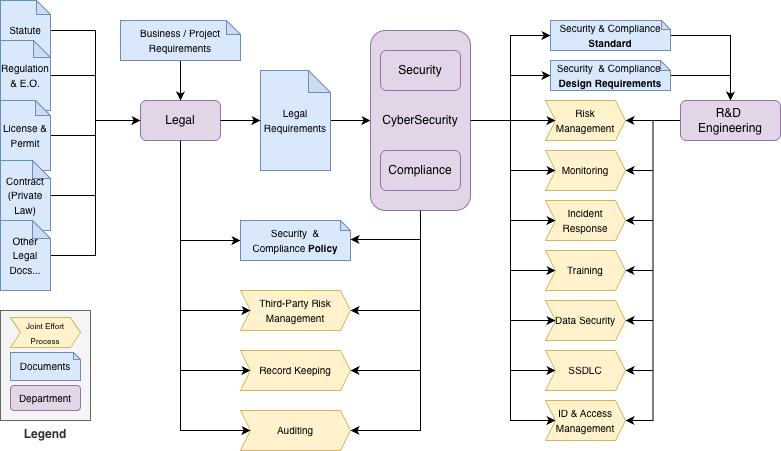

The diagram above was exported from draw.io. Its source (the exported page's mxGraphModel, read from the mxfile embedded in the PNG):
<mxGraphModel dx="1081" dy="626" grid="1" gridSize="10" guides="1" tooltips="1" connect="1" arrows="1" fold="1" page="1" pageScale="1" pageWidth="850" pageHeight="1100" math="0" shadow="0">
  <root>
    <mxCell id="0" />
    <mxCell id="1" parent="0" />
    <mxCell id="eGBVfhkG6D48aWIgJ3Yj-26" parent="1" style="rounded=0;whiteSpace=wrap;html=1;fillColor=#f5f5f5;fontColor=#333333;strokeColor=#666666;labelPosition=center;verticalLabelPosition=bottom;align=center;verticalAlign=top;" value="&lt;b&gt;Legend&lt;/b&gt;" vertex="1">
      <mxGeometry height="110" width="90" x="30" y="470" as="geometry" />
    </mxCell>
    <mxCell id="eGBVfhkG6D48aWIgJ3Yj-5" edge="1" parent="1" source="P9sE7w5WImMzkbbeq8o0-1" style="edgeStyle=orthogonalEdgeStyle;rounded=0;orthogonalLoop=1;jettySize=auto;html=1;entryX=0;entryY=0.5;entryDx=0;entryDy=0;" target="eGBVfhkG6D48aWIgJ3Yj-3">
      <mxGeometry relative="1" as="geometry">
        <Array as="points">
          <mxPoint x="210" y="470" />
        </Array>
      </mxGeometry>
    </mxCell>
    <mxCell id="eGBVfhkG6D48aWIgJ3Yj-8" edge="1" parent="1" source="P9sE7w5WImMzkbbeq8o0-1" style="edgeStyle=orthogonalEdgeStyle;rounded=0;orthogonalLoop=1;jettySize=auto;html=1;entryX=0;entryY=0.5;entryDx=0;entryDy=0;" target="eGBVfhkG6D48aWIgJ3Yj-6">
      <mxGeometry relative="1" as="geometry">
        <Array as="points">
          <mxPoint x="210" y="530" />
        </Array>
      </mxGeometry>
    </mxCell>
    <mxCell id="eGBVfhkG6D48aWIgJ3Yj-11" edge="1" parent="1" source="P9sE7w5WImMzkbbeq8o0-1" style="edgeStyle=orthogonalEdgeStyle;rounded=0;orthogonalLoop=1;jettySize=auto;html=1;entryX=0;entryY=0.5;entryDx=0;entryDy=0;" target="eGBVfhkG6D48aWIgJ3Yj-9">
      <mxGeometry relative="1" as="geometry">
        <Array as="points">
          <mxPoint x="210" y="590" />
        </Array>
      </mxGeometry>
    </mxCell>
    <mxCell id="P9sE7w5WImMzkbbeq8o0-1" parent="1" style="rounded=1;whiteSpace=wrap;html=1;fillColor=#e1d5e7;strokeColor=#9673a6;" value="Legal" vertex="1">
      <mxGeometry height="40" width="80" x="170" y="260" as="geometry" />
    </mxCell>
    <mxCell id="P9sE7w5WImMzkbbeq8o0-7" edge="1" parent="1" source="P9sE7w5WImMzkbbeq8o0-2" style="edgeStyle=orthogonalEdgeStyle;rounded=0;orthogonalLoop=1;jettySize=auto;html=1;entryX=0;entryY=0.5;entryDx=0;entryDy=0;" target="P9sE7w5WImMzkbbeq8o0-1">
      <mxGeometry relative="1" as="geometry" />
    </mxCell>
    <mxCell id="P9sE7w5WImMzkbbeq8o0-2" parent="1" style="shape=note;whiteSpace=wrap;html=1;backgroundOutline=1;darkOpacity=0.05;size=14;fillColor=#dae8fc;strokeColor=#6c8ebf;" value="&lt;font style=&quot;font-size: 10px;&quot;&gt;Statute&lt;/font&gt;" vertex="1">
      <mxGeometry height="60" width="50" x="30" y="160" as="geometry" />
    </mxCell>
    <mxCell id="P9sE7w5WImMzkbbeq8o0-8" edge="1" parent="1" source="P9sE7w5WImMzkbbeq8o0-3" style="edgeStyle=orthogonalEdgeStyle;rounded=0;orthogonalLoop=1;jettySize=auto;html=1;entryX=0;entryY=0.5;entryDx=0;entryDy=0;" target="P9sE7w5WImMzkbbeq8o0-1">
      <mxGeometry relative="1" as="geometry" />
    </mxCell>
    <mxCell id="P9sE7w5WImMzkbbeq8o0-3" parent="1" style="shape=note;whiteSpace=wrap;html=1;backgroundOutline=1;darkOpacity=0.05;size=17;fillColor=#dae8fc;strokeColor=#6c8ebf;" value="&lt;font style=&quot;font-size: 10px;&quot;&gt;Regulation &amp;amp; E.O.&lt;/font&gt;" vertex="1">
      <mxGeometry height="70" width="50" x="30" y="200" as="geometry" />
    </mxCell>
    <mxCell id="P9sE7w5WImMzkbbeq8o0-9" edge="1" parent="1" source="P9sE7w5WImMzkbbeq8o0-4" style="edgeStyle=orthogonalEdgeStyle;rounded=0;orthogonalLoop=1;jettySize=auto;html=1;">
      <mxGeometry relative="1" as="geometry">
        <mxPoint x="170" y="280" as="targetPoint" />
      </mxGeometry>
    </mxCell>
    <mxCell id="P9sE7w5WImMzkbbeq8o0-4" parent="1" style="shape=note;whiteSpace=wrap;html=1;backgroundOutline=1;darkOpacity=0.05;size=15;fillColor=#dae8fc;strokeColor=#6c8ebf;" value="&lt;font style=&quot;font-size: 10px;&quot;&gt;License &amp;amp;&lt;/font&gt;&lt;div&gt;&lt;font style=&quot;font-size: 10px;&quot;&gt;Permit&lt;/font&gt;&lt;/div&gt;" vertex="1">
      <mxGeometry height="70" width="50" x="30" y="260" as="geometry" />
    </mxCell>
    <mxCell id="P9sE7w5WImMzkbbeq8o0-10" edge="1" parent="1" source="P9sE7w5WImMzkbbeq8o0-5" style="edgeStyle=orthogonalEdgeStyle;rounded=0;orthogonalLoop=1;jettySize=auto;html=1;entryX=0;entryY=0.5;entryDx=0;entryDy=0;" target="P9sE7w5WImMzkbbeq8o0-1">
      <mxGeometry relative="1" as="geometry" />
    </mxCell>
    <mxCell id="P9sE7w5WImMzkbbeq8o0-5" parent="1" style="shape=note;whiteSpace=wrap;html=1;backgroundOutline=1;darkOpacity=0.05;size=18;fillColor=#dae8fc;strokeColor=#6c8ebf;" value="&lt;font style=&quot;font-size: 10px;&quot;&gt;Contract (Private Law)&lt;/font&gt;" vertex="1">
      <mxGeometry height="70" width="50" x="30" y="320" as="geometry" />
    </mxCell>
    <mxCell id="P9sE7w5WImMzkbbeq8o0-12" edge="1" parent="1" style="edgeStyle=orthogonalEdgeStyle;rounded=0;orthogonalLoop=1;jettySize=auto;html=1;entryX=0;entryY=0.5;entryDx=0;entryDy=0;" target="P9sE7w5WImMzkbbeq8o0-1">
      <mxGeometry relative="1" as="geometry">
        <Array as="points">
          <mxPoint x="125" y="415" />
          <mxPoint x="125" y="280" />
        </Array>
        <mxPoint x="75" y="414.9999999999999" as="sourcePoint" />
        <mxPoint x="165" y="280" as="targetPoint" />
      </mxGeometry>
    </mxCell>
    <mxCell id="P9sE7w5WImMzkbbeq8o0-6" parent="1" style="shape=note;whiteSpace=wrap;html=1;backgroundOutline=1;darkOpacity=0.05;size=18;fillColor=#dae8fc;strokeColor=#6c8ebf;" value="&lt;font style=&quot;font-size: 10px;&quot;&gt;Other Legal Docs...&lt;/font&gt;" vertex="1">
      <mxGeometry height="70" width="50" x="30" y="380" as="geometry" />
    </mxCell>
    <mxCell id="P9sE7w5WImMzkbbeq8o0-19" edge="1" parent="1" source="P9sE7w5WImMzkbbeq8o0-15" style="edgeStyle=orthogonalEdgeStyle;rounded=0;orthogonalLoop=1;jettySize=auto;html=1;entryX=0;entryY=0.5;entryDx=0;entryDy=0;" target="P9sE7w5WImMzkbbeq8o0-17">
      <mxGeometry relative="1" as="geometry" />
    </mxCell>
    <mxCell id="P9sE7w5WImMzkbbeq8o0-15" parent="1" style="shape=note;whiteSpace=wrap;html=1;backgroundOutline=1;darkOpacity=0.05;size=22;fillColor=#dae8fc;strokeColor=#6c8ebf;" value="&lt;font style=&quot;font-size: 10px;&quot;&gt;Legal Requirements&lt;/font&gt;" vertex="1">
      <mxGeometry height="100" width="70" x="290" y="230" as="geometry" />
    </mxCell>
    <mxCell id="P9sE7w5WImMzkbbeq8o0-16" edge="1" parent="1" source="P9sE7w5WImMzkbbeq8o0-1" style="edgeStyle=orthogonalEdgeStyle;rounded=0;orthogonalLoop=1;jettySize=auto;html=1;entryX=0;entryY=0.5;entryDx=0;entryDy=0;entryPerimeter=0;" target="P9sE7w5WImMzkbbeq8o0-15">
      <mxGeometry relative="1" as="geometry" />
    </mxCell>
    <mxCell id="J_aBKZolgcyLuaLkpYWU-7" edge="1" parent="1" source="P9sE7w5WImMzkbbeq8o0-17" style="edgeStyle=orthogonalEdgeStyle;rounded=0;orthogonalLoop=1;jettySize=auto;html=1;entryX=0;entryY=0.5;entryDx=0;entryDy=0;" target="P9sE7w5WImMzkbbeq8o0-27">
      <mxGeometry relative="1" as="geometry">
        <Array as="points">
          <mxPoint x="540" y="280" />
          <mxPoint x="540" y="330" />
        </Array>
      </mxGeometry>
    </mxCell>
    <mxCell id="J_aBKZolgcyLuaLkpYWU-8" edge="1" parent="1" source="P9sE7w5WImMzkbbeq8o0-17" style="edgeStyle=orthogonalEdgeStyle;rounded=0;orthogonalLoop=1;jettySize=auto;html=1;entryX=0;entryY=0.5;entryDx=0;entryDy=0;" target="P9sE7w5WImMzkbbeq8o0-28">
      <mxGeometry relative="1" as="geometry">
        <Array as="points">
          <mxPoint x="540" y="280" />
          <mxPoint x="540" y="380" />
        </Array>
      </mxGeometry>
    </mxCell>
    <mxCell id="J_aBKZolgcyLuaLkpYWU-9" edge="1" parent="1" source="P9sE7w5WImMzkbbeq8o0-17" style="edgeStyle=orthogonalEdgeStyle;rounded=0;orthogonalLoop=1;jettySize=auto;html=1;entryX=0;entryY=0.5;entryDx=0;entryDy=0;" target="P9sE7w5WImMzkbbeq8o0-23">
      <mxGeometry relative="1" as="geometry">
        <Array as="points">
          <mxPoint x="540" y="280" />
          <mxPoint x="540" y="430" />
        </Array>
      </mxGeometry>
    </mxCell>
    <mxCell id="eGBVfhkG6D48aWIgJ3Yj-4" edge="1" parent="1" source="P9sE7w5WImMzkbbeq8o0-17" style="edgeStyle=orthogonalEdgeStyle;rounded=0;orthogonalLoop=1;jettySize=auto;html=1;entryX=1;entryY=0.5;entryDx=0;entryDy=0;" target="eGBVfhkG6D48aWIgJ3Yj-3">
      <mxGeometry relative="1" as="geometry">
        <Array as="points">
          <mxPoint x="450" y="470" />
        </Array>
      </mxGeometry>
    </mxCell>
    <mxCell id="eGBVfhkG6D48aWIgJ3Yj-7" edge="1" parent="1" source="P9sE7w5WImMzkbbeq8o0-17" style="edgeStyle=orthogonalEdgeStyle;rounded=0;orthogonalLoop=1;jettySize=auto;html=1;entryX=1;entryY=0.5;entryDx=0;entryDy=0;" target="eGBVfhkG6D48aWIgJ3Yj-6">
      <mxGeometry relative="1" as="geometry">
        <Array as="points">
          <mxPoint x="450" y="530" />
        </Array>
      </mxGeometry>
    </mxCell>
    <mxCell id="eGBVfhkG6D48aWIgJ3Yj-10" edge="1" parent="1" source="P9sE7w5WImMzkbbeq8o0-17" style="edgeStyle=orthogonalEdgeStyle;rounded=0;orthogonalLoop=1;jettySize=auto;html=1;entryX=1;entryY=0.5;entryDx=0;entryDy=0;" target="eGBVfhkG6D48aWIgJ3Yj-9">
      <mxGeometry relative="1" as="geometry">
        <Array as="points">
          <mxPoint x="450" y="590" />
        </Array>
      </mxGeometry>
    </mxCell>
    <mxCell id="eGBVfhkG6D48aWIgJ3Yj-14" edge="1" parent="1" source="P9sE7w5WImMzkbbeq8o0-17" style="edgeStyle=orthogonalEdgeStyle;rounded=0;orthogonalLoop=1;jettySize=auto;html=1;entryX=0;entryY=0.5;entryDx=0;entryDy=0;" target="eGBVfhkG6D48aWIgJ3Yj-12">
      <mxGeometry relative="1" as="geometry" />
    </mxCell>
    <mxCell id="eGBVfhkG6D48aWIgJ3Yj-21" edge="1" parent="1" source="P9sE7w5WImMzkbbeq8o0-17" style="edgeStyle=orthogonalEdgeStyle;rounded=0;orthogonalLoop=1;jettySize=auto;html=1;entryX=0;entryY=0.5;entryDx=0;entryDy=0;" target="eGBVfhkG6D48aWIgJ3Yj-13">
      <mxGeometry relative="1" as="geometry">
        <Array as="points">
          <mxPoint x="540" y="280" />
          <mxPoint x="540" y="480" />
        </Array>
      </mxGeometry>
    </mxCell>
    <mxCell id="eGBVfhkG6D48aWIgJ3Yj-22" edge="1" parent="1" source="P9sE7w5WImMzkbbeq8o0-17" style="edgeStyle=orthogonalEdgeStyle;rounded=0;orthogonalLoop=1;jettySize=auto;html=1;entryX=0;entryY=0.5;entryDx=0;entryDy=0;" target="P9sE7w5WImMzkbbeq8o0-26">
      <mxGeometry relative="1" as="geometry">
        <Array as="points">
          <mxPoint x="540" y="280" />
          <mxPoint x="540" y="530" />
        </Array>
      </mxGeometry>
    </mxCell>
    <mxCell id="4uGFjg2HgT0SPyNOr3ol-2" edge="1" parent="1" source="P9sE7w5WImMzkbbeq8o0-17" style="edgeStyle=orthogonalEdgeStyle;rounded=0;orthogonalLoop=1;jettySize=auto;html=1;entryX=0;entryY=0.5;entryDx=0;entryDy=0;" target="4uGFjg2HgT0SPyNOr3ol-1">
      <mxGeometry relative="1" as="geometry">
        <Array as="points">
          <mxPoint x="540" y="280" />
          <mxPoint x="540" y="580" />
        </Array>
      </mxGeometry>
    </mxCell>
    <mxCell id="P9sE7w5WImMzkbbeq8o0-17" parent="1" style="rounded=1;whiteSpace=wrap;html=1;fillColor=#e1d5e7;strokeColor=#9673a6;" value="CyberSecurity" vertex="1">
      <mxGeometry height="180" width="100" x="400" y="190" as="geometry" />
    </mxCell>
    <mxCell id="P9sE7w5WImMzkbbeq8o0-18" parent="1" style="rounded=1;whiteSpace=wrap;html=1;fillColor=#e1d5e7;strokeColor=#9673a6;" value="Compliance" vertex="1">
      <mxGeometry height="40" width="80" x="410" y="310" as="geometry" />
    </mxCell>
    <mxCell id="P9sE7w5WImMzkbbeq8o0-21" parent="1" style="rounded=1;whiteSpace=wrap;html=1;fillColor=#e1d5e7;strokeColor=#9673a6;" value="Security" vertex="1">
      <mxGeometry height="40" width="80" x="410" y="210" as="geometry" />
    </mxCell>
    <mxCell id="P9sE7w5WImMzkbbeq8o0-22" parent="1" style="shape=note;whiteSpace=wrap;html=1;backgroundOutline=1;darkOpacity=0.05;size=10;fillColor=#dae8fc;strokeColor=#6c8ebf;" value="&lt;font style=&quot;font-size: 10px;&quot;&gt;Security&amp;nbsp;&amp;nbsp;&lt;/font&gt;&lt;span style=&quot;font-size: 10px; background-color: transparent; color: light-dark(rgb(0, 0, 0), rgb(255, 255, 255));&quot;&gt;&amp;amp;&lt;/span&gt;&lt;div&gt;&lt;div&gt;&lt;font style=&quot;font-size: 10px;&quot;&gt;Compliance &lt;b&gt;Policy&lt;/b&gt;&lt;/font&gt;&lt;/div&gt;&lt;/div&gt;" vertex="1">
      <mxGeometry height="40" width="110" x="270" y="380" as="geometry" />
    </mxCell>
    <mxCell id="P9sE7w5WImMzkbbeq8o0-23" parent="1" style="shape=step;perimeter=stepPerimeter;whiteSpace=wrap;html=1;fixedSize=1;size=10;fillColor=#fff2cc;strokeColor=#d6b656;" value="&lt;font style=&quot;font-size: 10px;&quot;&gt;Training&lt;/font&gt;" vertex="1">
      <mxGeometry height="40" width="80" x="575" y="410" as="geometry" />
    </mxCell>
    <mxCell id="eGBVfhkG6D48aWIgJ3Yj-15" edge="1" parent="1" source="P9sE7w5WImMzkbbeq8o0-25" style="edgeStyle=orthogonalEdgeStyle;rounded=0;orthogonalLoop=1;jettySize=auto;html=1;entryX=1;entryY=0.5;entryDx=0;entryDy=0;" target="eGBVfhkG6D48aWIgJ3Yj-12">
      <mxGeometry relative="1" as="geometry" />
    </mxCell>
    <mxCell id="eGBVfhkG6D48aWIgJ3Yj-16" edge="1" parent="1" source="P9sE7w5WImMzkbbeq8o0-25" style="edgeStyle=orthogonalEdgeStyle;rounded=0;orthogonalLoop=1;jettySize=auto;html=1;entryX=1;entryY=0.5;entryDx=0;entryDy=0;" target="P9sE7w5WImMzkbbeq8o0-27">
      <mxGeometry relative="1" as="geometry" />
    </mxCell>
    <mxCell id="eGBVfhkG6D48aWIgJ3Yj-17" edge="1" parent="1" source="P9sE7w5WImMzkbbeq8o0-25" style="edgeStyle=orthogonalEdgeStyle;rounded=0;orthogonalLoop=1;jettySize=auto;html=1;entryX=1;entryY=0.5;entryDx=0;entryDy=0;" target="P9sE7w5WImMzkbbeq8o0-28">
      <mxGeometry relative="1" as="geometry" />
    </mxCell>
    <mxCell id="eGBVfhkG6D48aWIgJ3Yj-18" edge="1" parent="1" source="P9sE7w5WImMzkbbeq8o0-25" style="edgeStyle=orthogonalEdgeStyle;rounded=0;orthogonalLoop=1;jettySize=auto;html=1;entryX=1;entryY=0.5;entryDx=0;entryDy=0;" target="P9sE7w5WImMzkbbeq8o0-23">
      <mxGeometry relative="1" as="geometry" />
    </mxCell>
    <mxCell id="eGBVfhkG6D48aWIgJ3Yj-19" edge="1" parent="1" source="P9sE7w5WImMzkbbeq8o0-25" style="edgeStyle=orthogonalEdgeStyle;rounded=0;orthogonalLoop=1;jettySize=auto;html=1;entryX=1;entryY=0.5;entryDx=0;entryDy=0;" target="eGBVfhkG6D48aWIgJ3Yj-13">
      <mxGeometry relative="1" as="geometry" />
    </mxCell>
    <mxCell id="eGBVfhkG6D48aWIgJ3Yj-20" edge="1" parent="1" source="P9sE7w5WImMzkbbeq8o0-25" style="edgeStyle=orthogonalEdgeStyle;rounded=0;orthogonalLoop=1;jettySize=auto;html=1;entryX=1;entryY=0.5;entryDx=0;entryDy=0;" target="P9sE7w5WImMzkbbeq8o0-26">
      <mxGeometry relative="1" as="geometry" />
    </mxCell>
    <mxCell id="4uGFjg2HgT0SPyNOr3ol-8" edge="1" parent="1" source="P9sE7w5WImMzkbbeq8o0-25" style="edgeStyle=orthogonalEdgeStyle;rounded=0;orthogonalLoop=1;jettySize=auto;html=1;entryX=1;entryY=0.5;entryDx=0;entryDy=0;" target="4uGFjg2HgT0SPyNOr3ol-1">
      <mxGeometry relative="1" as="geometry">
        <mxPoint x="720" y="470" as="targetPoint" />
      </mxGeometry>
    </mxCell>
    <mxCell id="P9sE7w5WImMzkbbeq8o0-25" parent="1" style="rounded=1;whiteSpace=wrap;html=1;fillColor=#e1d5e7;strokeColor=#9673a6;" value="R&amp;amp;D&amp;nbsp;&lt;div&gt;Engineering&lt;/div&gt;" vertex="1">
      <mxGeometry height="40" width="100" x="710" y="260" as="geometry" />
    </mxCell>
    <mxCell id="P9sE7w5WImMzkbbeq8o0-26" parent="1" style="shape=step;perimeter=stepPerimeter;whiteSpace=wrap;html=1;fixedSize=1;size=10;fillColor=#fff2cc;strokeColor=#d6b656;" value="&lt;font style=&quot;font-size: 10px;&quot;&gt;SSDLC&lt;/font&gt;" vertex="1">
      <mxGeometry height="40" width="80" x="575" y="510" as="geometry" />
    </mxCell>
    <mxCell id="P9sE7w5WImMzkbbeq8o0-27" parent="1" style="shape=step;perimeter=stepPerimeter;whiteSpace=wrap;html=1;fixedSize=1;size=10;fillColor=#fff2cc;strokeColor=#d6b656;" value="&lt;font style=&quot;font-size: 10px;&quot;&gt;Monitoring&lt;/font&gt;" vertex="1">
      <mxGeometry height="40" width="80" x="575" y="310" as="geometry" />
    </mxCell>
    <mxCell id="P9sE7w5WImMzkbbeq8o0-28" parent="1" style="shape=step;perimeter=stepPerimeter;whiteSpace=wrap;html=1;fixedSize=1;size=10;fillColor=#fff2cc;strokeColor=#d6b656;" value="&lt;font style=&quot;font-size: 10px;&quot;&gt;Incident Response&lt;/font&gt;" vertex="1">
      <mxGeometry height="40" width="80" x="575" y="360" as="geometry" />
    </mxCell>
    <mxCell id="XGrxBnRpaWu2cA38LjfU-4" edge="1" parent="1" source="J_aBKZolgcyLuaLkpYWU-1" style="edgeStyle=orthogonalEdgeStyle;rounded=0;orthogonalLoop=1;jettySize=auto;html=1;entryX=0.5;entryY=0;entryDx=0;entryDy=0;" target="P9sE7w5WImMzkbbeq8o0-25">
      <mxGeometry relative="1" as="geometry" />
    </mxCell>
    <mxCell id="J_aBKZolgcyLuaLkpYWU-1" parent="1" style="shape=note;whiteSpace=wrap;html=1;backgroundOutline=1;darkOpacity=0.05;size=10;fillColor=#dae8fc;strokeColor=#6c8ebf;" value="&lt;font style=&quot;font-size: 10px;&quot;&gt;Security&amp;nbsp;&amp;nbsp;&lt;/font&gt;&lt;span style=&quot;font-size: 10px; background-color: transparent; color: light-dark(rgb(0, 0, 0), rgb(255, 255, 255));&quot;&gt;&amp;amp;&amp;nbsp;&lt;/span&gt;&lt;span style=&quot;font-size: 10px; background-color: transparent; color: light-dark(rgb(0, 0, 0), rgb(255, 255, 255));&quot;&gt;Compliance&amp;nbsp;&lt;/span&gt;&lt;div&gt;&lt;div&gt;&lt;font style=&quot;font-size: 10px;&quot;&gt;&lt;b&gt;Design&lt;/b&gt;&amp;nbsp;&lt;/font&gt;&lt;b style=&quot;font-size: 10px; background-color: transparent; color: light-dark(rgb(0, 0, 0), rgb(255, 255, 255));&quot;&gt;Requirements&lt;/b&gt;&lt;/div&gt;&lt;/div&gt;" vertex="1">
      <mxGeometry height="30" width="120" x="580" y="220" as="geometry" />
    </mxCell>
    <mxCell id="J_aBKZolgcyLuaLkpYWU-5" edge="1" parent="1" source="P9sE7w5WImMzkbbeq8o0-17" style="edgeStyle=orthogonalEdgeStyle;rounded=0;orthogonalLoop=1;jettySize=auto;html=1;entryX=0;entryY=0.5;entryDx=0;entryDy=0;entryPerimeter=0;" target="J_aBKZolgcyLuaLkpYWU-1">
      <mxGeometry relative="1" as="geometry" />
    </mxCell>
    <mxCell id="eGBVfhkG6D48aWIgJ3Yj-3" parent="1" style="shape=step;perimeter=stepPerimeter;whiteSpace=wrap;html=1;fixedSize=1;size=10;fillColor=#fff2cc;strokeColor=#d6b656;" value="&lt;font style=&quot;font-size: 10px;&quot;&gt;Third-Party Risk Management&lt;/font&gt;" vertex="1">
      <mxGeometry height="40" width="110" x="270" y="450" as="geometry" />
    </mxCell>
    <mxCell id="eGBVfhkG6D48aWIgJ3Yj-6" parent="1" style="shape=step;perimeter=stepPerimeter;whiteSpace=wrap;html=1;fixedSize=1;size=10;fillColor=#fff2cc;strokeColor=#d6b656;" value="&lt;font style=&quot;font-size: 10px;&quot;&gt;Record Keeping&lt;/font&gt;" vertex="1">
      <mxGeometry height="40" width="110" x="270" y="510" as="geometry" />
    </mxCell>
    <mxCell id="eGBVfhkG6D48aWIgJ3Yj-9" parent="1" style="shape=step;perimeter=stepPerimeter;whiteSpace=wrap;html=1;fixedSize=1;size=10;fillColor=#fff2cc;strokeColor=#d6b656;" value="&lt;font style=&quot;font-size: 10px;&quot;&gt;Auditing&lt;/font&gt;" vertex="1">
      <mxGeometry height="40" width="110" x="270" y="570" as="geometry" />
    </mxCell>
    <mxCell id="eGBVfhkG6D48aWIgJ3Yj-12" parent="1" style="shape=step;perimeter=stepPerimeter;whiteSpace=wrap;html=1;fixedSize=1;size=10;fillColor=#fff2cc;strokeColor=#d6b656;" value="&lt;font style=&quot;font-size: 10px;&quot;&gt;Risk Management&lt;/font&gt;" vertex="1">
      <mxGeometry height="40" width="80" x="575" y="260" as="geometry" />
    </mxCell>
    <mxCell id="eGBVfhkG6D48aWIgJ3Yj-13" parent="1" style="shape=step;perimeter=stepPerimeter;whiteSpace=wrap;html=1;fixedSize=1;size=10;fillColor=#fff2cc;strokeColor=#d6b656;" value="&lt;font style=&quot;font-size: 10px;&quot;&gt;Data Security&lt;/font&gt;" vertex="1">
      <mxGeometry height="40" width="80" x="575" y="460" as="geometry" />
    </mxCell>
    <mxCell id="eGBVfhkG6D48aWIgJ3Yj-23" parent="1" style="shape=step;perimeter=stepPerimeter;whiteSpace=wrap;html=1;fixedSize=1;size=10;fillColor=#fff2cc;strokeColor=#d6b656;" value="&lt;span style=&quot;font-size: 8px;&quot;&gt;Joint Effort Process&lt;/span&gt;" vertex="1">
      <mxGeometry height="30" width="70" x="40" y="477" as="geometry" />
    </mxCell>
    <mxCell id="eGBVfhkG6D48aWIgJ3Yj-24" parent="1" style="shape=note;whiteSpace=wrap;html=1;backgroundOutline=1;darkOpacity=0.05;size=7;fillColor=#dae8fc;strokeColor=#6c8ebf;" value="&lt;font style=&quot;font-size: 10px;&quot;&gt;Documents&lt;/font&gt;" vertex="1">
      <mxGeometry height="28" width="70" x="40" y="512" as="geometry" />
    </mxCell>
    <mxCell id="eGBVfhkG6D48aWIgJ3Yj-25" parent="1" style="rounded=1;whiteSpace=wrap;html=1;fillColor=#e1d5e7;strokeColor=#9673a6;" value="&lt;font style=&quot;font-size: 10px;&quot;&gt;Department&lt;/font&gt;" vertex="1">
      <mxGeometry height="25" width="70" x="40" y="545" as="geometry" />
    </mxCell>
    <mxCell id="4uGFjg2HgT0SPyNOr3ol-1" parent="1" style="shape=step;perimeter=stepPerimeter;whiteSpace=wrap;html=1;fixedSize=1;size=10;fillColor=#fff2cc;strokeColor=#d6b656;" value="&lt;font style=&quot;font-size: 10px;&quot;&gt;ID &amp;amp; Access Management&lt;/font&gt;" vertex="1">
      <mxGeometry height="40" width="80" x="575" y="560" as="geometry" />
    </mxCell>
    <mxCell id="XGrxBnRpaWu2cA38LjfU-3" edge="1" parent="1" source="4uGFjg2HgT0SPyNOr3ol-3" style="edgeStyle=orthogonalEdgeStyle;rounded=0;orthogonalLoop=1;jettySize=auto;html=1;entryX=0.5;entryY=0;entryDx=0;entryDy=0;" target="P9sE7w5WImMzkbbeq8o0-25">
      <mxGeometry relative="1" as="geometry" />
    </mxCell>
    <mxCell id="4uGFjg2HgT0SPyNOr3ol-3" parent="1" style="shape=note;whiteSpace=wrap;html=1;backgroundOutline=1;darkOpacity=0.05;size=9;fillColor=#dae8fc;strokeColor=#6c8ebf;" value="&lt;font style=&quot;font-size: 10px;&quot;&gt;Security&amp;nbsp;&lt;/font&gt;&lt;span style=&quot;font-size: 10px; background-color: transparent; color: light-dark(rgb(0, 0, 0), rgb(255, 255, 255));&quot;&gt;&amp;amp;&amp;nbsp;&lt;/span&gt;&lt;span style=&quot;font-size: 10px; background-color: transparent; color: light-dark(rgb(0, 0, 0), rgb(255, 255, 255));&quot;&gt;Compliance &lt;/span&gt;&lt;b style=&quot;font-size: 10px; background-color: transparent; color: light-dark(rgb(0, 0, 0), rgb(255, 255, 255));&quot;&gt;Standard&lt;/b&gt;" vertex="1">
      <mxGeometry height="30" width="120" x="580" y="180" as="geometry" />
    </mxCell>
    <mxCell id="XgzXAAS1zsASj22dUJRE-2" edge="1" parent="1" source="XgzXAAS1zsASj22dUJRE-1" style="edgeStyle=orthogonalEdgeStyle;rounded=0;orthogonalLoop=1;jettySize=auto;html=1;" target="P9sE7w5WImMzkbbeq8o0-1">
      <mxGeometry relative="1" as="geometry" />
    </mxCell>
    <mxCell id="XgzXAAS1zsASj22dUJRE-1" parent="1" style="shape=note;whiteSpace=wrap;html=1;backgroundOutline=1;darkOpacity=0.05;size=14;fillColor=#dae8fc;strokeColor=#6c8ebf;" value="&lt;font style=&quot;font-size: 10px;&quot;&gt;Business&amp;nbsp;&lt;/font&gt;&lt;span style=&quot;font-size: 10px; background-color: transparent; color: light-dark(rgb(0, 0, 0), rgb(255, 255, 255));&quot;&gt;/ Project Requirements&lt;/span&gt;" vertex="1">
      <mxGeometry height="40" width="120" x="150" y="180" as="geometry" />
    </mxCell>
    <mxCell id="XGrxBnRpaWu2cA38LjfU-2" edge="1" parent="1" source="P9sE7w5WImMzkbbeq8o0-17" style="edgeStyle=orthogonalEdgeStyle;rounded=0;orthogonalLoop=1;jettySize=auto;html=1;entryX=0;entryY=0.5;entryDx=0;entryDy=0;entryPerimeter=0;" target="4uGFjg2HgT0SPyNOr3ol-3">
      <mxGeometry relative="1" as="geometry" />
    </mxCell>
    <mxCell id="4JuIRFthvkKfCtDTxbSs-1" edge="1" parent="1" source="P9sE7w5WImMzkbbeq8o0-1" style="edgeStyle=orthogonalEdgeStyle;rounded=0;orthogonalLoop=1;jettySize=auto;html=1;entryX=0;entryY=0.5;entryDx=0;entryDy=0;entryPerimeter=0;" target="P9sE7w5WImMzkbbeq8o0-22">
      <mxGeometry relative="1" as="geometry">
        <Array as="points">
          <mxPoint x="210" y="400" />
        </Array>
      </mxGeometry>
    </mxCell>
    <mxCell id="4JuIRFthvkKfCtDTxbSs-2" edge="1" parent="1" source="P9sE7w5WImMzkbbeq8o0-17" style="edgeStyle=orthogonalEdgeStyle;rounded=0;orthogonalLoop=1;jettySize=auto;html=1;entryX=0;entryY=0;entryDx=110;entryDy=19;entryPerimeter=0;" target="P9sE7w5WImMzkbbeq8o0-22">
      <mxGeometry relative="1" as="geometry">
        <Array as="points">
          <mxPoint x="450" y="399" />
        </Array>
      </mxGeometry>
    </mxCell>
  </root>
</mxGraphModel>